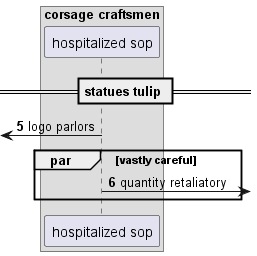

The diagram above was rendered by PlantUML. Its source (embedded in the PNG):
@startuml
box "corsage craftsmen"
participant "hospitalized sop" as 0
end box
== statues tulip ==
autonumber 5 1
 [<- 0: logo parlors
par vastly careful
0 ->] : quantity retaliatory
end
@enduml